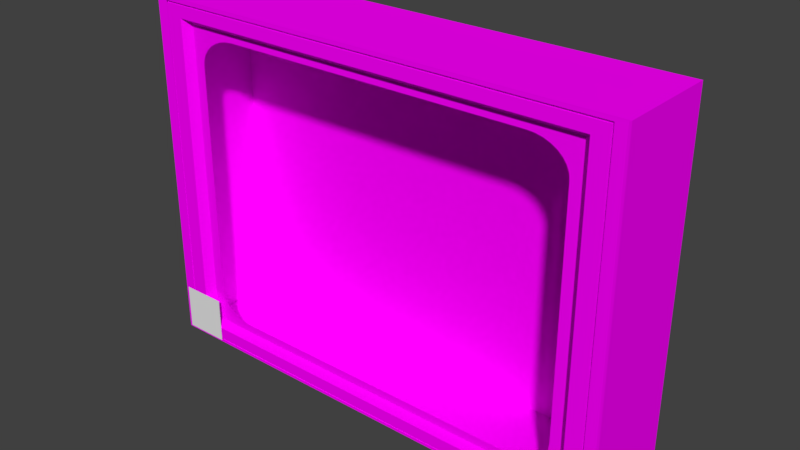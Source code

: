 # Source: Television_Unit_Small.blend  (saved by Blender 2.79.0; exported with 4.5.12 LTS)
import bpy
from mathutils import Matrix  # noqa: F401  (used for matrix-valued properties, if any)

bpy.ops.wm.read_factory_settings(use_empty=True)
scene = bpy.context.scene
scene.name = 'Scene'

# ---- collections
col_collection_1 = bpy.data.collections.new('Collection 1'); scene.collection.children.link(col_collection_1)

# ---- images (referenced by path relative to the original .blend; pixels are not part of the script)
import os
ASSET_DIR = os.environ.get("B2B_ASSET_DIR", "")  # directory of the original .blend (textures are referenced by path, not embedded)
HERE = os.path.dirname(os.path.abspath(__file__))  # packed textures are extracted next to this script under _unpacked/

def load_image(name, relpath, width, height, colorspace="sRGB"):
    """Load a texture the original file referenced (path relative to the .blend, or extracted next to this script)."""
    p = next((c for c in (os.path.join(HERE, relpath), os.path.join(ASSET_DIR, relpath)) if relpath and os.path.exists(c)), "")
    if p:
        img = bpy.data.images.load(p, check_existing=True)
        img.name = name
    else:  # same state as the original file: an image datablock whose file is absent (Cycles renders it pink)
        img = bpy.data.images.new(name, width, height)
        img.source = "FILE"
        img.filepath = "//" + (relpath or name)
    img.colorspace_settings.name = colorspace
    return img
img_small_unit_uv_map = load_image('small unit UV MAP', 'small Tv Unit ALBEDO Texture.png', 1024, 1024, 'sRGB')

# ---- materials (node trees are filled in below, after node groups)
mat_material = bpy.data.materials.new('Material')
mat_material.alpha_threshold = 0.0
mat_material.roughness = 0.5

# ---- material node trees
mat_material.use_nodes = True; mat_material.node_tree.nodes.clear()
_N = mat_material.node_tree.nodes; _L = mat_material.node_tree.links
n0 = _N.new('ShaderNodeOutputMaterial'); n0.name = 'Material Output'; n0.location = (300, 300)
n1 = _N.new('ShaderNodeBsdfDiffuse'); n1.name = 'Diffuse BSDF'; n1.location = (10, 300)
n2 = _N.new('ShaderNodeTexImage'); n2.name = 'Image Texture'; n2.location = (-170, 317)
n2.width = 140
n2.image = img_small_unit_uv_map
_L.new(n1.outputs[0], n0.inputs[0])
_L.new(n2.outputs[0], n1.inputs[0])
n0.is_active_output = True

# ---- world
world_world = bpy.data.worlds.new('World'); scene.world = world_world
world_world.color = (0.05088, 0.05088, 0.05088)
world_world.use_sun_shadow = False
world_world.sun_shadow_jitter_overblur = 0.0
world_world.cycles.sampling_method = 'MANUAL'

# ---- meshes
me_plane = bpy.data.meshes.new('Plane')
me_plane.from_pydata([(-0.05, -0.05, 0.0), (0.05, -0.05, 0.0), (-0.05, 0.05, 0.0), (0.05, 0.05, 0.0)], [], [(0, 1, 3, 2)])
_uv = me_plane.uv_layers.new(name='UVMap')
_uv.uv.foreach_set('vector', [9.998e-05, 0.0001001, 0.9999, 9.998e-05, 0.9999, 0.9999, 9.998e-05, 0.9999])
me_plane.use_remesh_preserve_volume = False
me_plane.use_remesh_preserve_attributes = False
me_plane.use_mirror_vertex_groups = False
me_plane.update()
me_tv_unit_small = bpy.data.meshes.new('TV Unit Small')
me_tv_unit_small.from_pydata([(0.3709, -0.03149, -0.2793), (-0.3709, -0.03149, -0.2793), (0.3709, -0.03149, 0.2793), (-0.3709, -0.03149, 0.2793), (0.3842, -0.04678, -0.2893), (-0.3842, -0.04678, -0.2893), (0.3842, -0.04678, 0.2893), (-0.3842, -0.04678, 0.2893), (0.4129, -0.04678, -0.3109), (-0.4129, -0.04678, -0.3109), (0.4129, -0.04678, 0.3109), (-0.4129, -0.04678, 0.3109), (0.4129, -0.04047, -0.3109), (-0.4129, -0.04047, -0.3109), (0.4129, -0.04047, 0.3109), (-0.4129, -0.04047, 0.3109), (0.4167, -0.04047, -0.3138), (-0.4167, -0.04047, -0.3138), (0.4167, -0.04047, 0.3138), (-0.4167, -0.04047, 0.3138), (0.4158, -0.04663, -0.3133), (-0.4175, -0.04663, -0.3133), (0.4158, -0.04663, 0.3142), (-0.4175, -0.04663, 0.3142), (0.436, -0.04042, -0.3188), (-0.4359, -0.04042, -0.3188), (0.436, -0.04042, 0.3188), (-0.4359, -0.04042, 0.3188), (0.4351, -0.04668, -0.3183), (-0.4368, -0.04668, -0.3183), (0.4351, -0.04668, 0.3192), (-0.4368, -0.04668, 0.3192), (-0.4359, 0.1461, 0.3188), (-0.4359, 0.1461, -0.3188), (0.436, 0.1461, -0.3188), (0.436, 0.1461, 0.3188), (0.3709, -0.03249, -0.2793), (-0.3709, -0.03249, -0.2793), (0.3709, -0.03249, 0.2793), (-0.3709, -0.03249, 0.2793), (0.3516, -0.03249, -0.2116), (0.2813, -0.03249, -0.2646), (0.3708, -0.03249, -0.2792), (0.3503, -0.03249, -0.222), (0.3463, -0.03249, -0.2319), (0.3398, -0.03249, -0.241), (0.331, -0.03249, -0.2491), (0.3204, -0.03249, -0.2556), (0.3082, -0.03249, -0.2605), (0.295, -0.03249, -0.2635), (-0.2813, -0.03249, -0.2646), (-0.3516, -0.03249, -0.2116), (-0.3708, -0.03249, -0.2792), (-0.295, -0.03249, -0.2635), (-0.3082, -0.03249, -0.2605), (-0.3204, -0.03249, -0.2556), (-0.331, -0.03249, -0.2491), (-0.3398, -0.03249, -0.241), (-0.3463, -0.03249, -0.2319), (-0.3503, -0.03249, -0.222), (0.2813, -0.03249, 0.2646), (0.3516, -0.03249, 0.2116), (0.3708, -0.03249, 0.2792), (0.295, -0.03249, 0.2635), (0.3082, -0.03249, 0.2605), (0.3204, -0.03249, 0.2556), (0.331, -0.03249, 0.2491), (0.3398, -0.03249, 0.241), (0.3463, -0.03249, 0.2319), (0.3503, -0.03249, 0.222), (-0.3516, -0.03249, 0.2116), (-0.2813, -0.03249, 0.2646), (-0.3708, -0.03249, 0.2792), (-0.3503, -0.03249, 0.222), (-0.3463, -0.03249, 0.2319), (-0.3398, -0.03249, 0.241), (-0.331, -0.03249, 0.2491), (-0.3204, -0.03249, 0.2556), (-0.3082, -0.03249, 0.2605), (-0.295, -0.03249, 0.2635)], [], [(0, 1, 5, 4), (2, 0, 4, 6), (1, 3, 7, 5), (3, 2, 6, 7), (7, 6, 10, 11), (6, 4, 8, 10), (5, 7, 11, 9), (4, 5, 9, 8), (9, 11, 15, 13), (8, 9, 13, 12), (11, 10, 14, 15), (10, 8, 12, 14), (15, 14, 18, 19), (14, 12, 16, 18), (13, 15, 19, 17), (12, 13, 17, 16), (32, 35, 34, 33), (23, 22, 30, 31), (20, 21, 29, 28), (25, 29, 31, 27), (24, 28, 29, 25), (27, 31, 30, 26), (26, 30, 28, 24), (22, 20, 28, 30), (26, 24, 34, 35), (27, 26, 35, 32), (21, 23, 31, 29), (16, 20, 22, 18), (11, 15, 17, 21), (25, 27, 32, 33), (24, 25, 33, 34), (18, 22, 23, 19), (17, 15, 19, 11, 23, 21), (72, 71, 60, 62, 38, 39), (62, 61, 40, 42, 36, 38), (52, 51, 70, 72, 39, 37), (42, 41, 50, 52, 37, 36), (40, 43, 42), (43, 44, 42), (44, 45, 42), (45, 46, 42), (46, 47, 42), (47, 48, 42), (48, 49, 42), (49, 41, 42), (50, 53, 52), (53, 54, 52), (54, 55, 52), (55, 56, 52), (56, 57, 52), (57, 58, 52), (58, 59, 52), (59, 51, 52), (60, 63, 62), (63, 64, 62), (64, 65, 62), (65, 66, 62), (66, 67, 62), (67, 68, 62), (68, 69, 62), (69, 61, 62), (70, 73, 72), (73, 74, 72), (74, 75, 72), (75, 76, 72), (76, 77, 72), (77, 78, 72), (78, 79, 72), (79, 71, 72)])
_uv = me_tv_unit_small.uv_layers.new(name='UVMap')
_uv.uv.foreach_set('vector', [0.3221, 0.03867, 0.3221, 0.3273, 0.3153, 0.3324, 0.3153, 0.03351, 0.6616, 0.1886, 0.5113, 0.1886, 0.5086, 0.1821, 0.6642, 0.1821, 0.6616, 0.1964, 0.5113, 0.1964, 0.5086, 0.1886, 0.6642, 0.1886, 0.461, 0.07072, 0.461, 0.2828, 0.4538, 0.2866, 0.4538, 0.06692, 0.3199, 0.05135, 0.3199, 0.3239, 0.3147, 0.3341, 0.3147, 0.04117, 0.3199, 0.3239, 0.4583, 0.3239, 0.4635, 0.3341, 0.3147, 0.3341, 0.4583, 0.05135, 0.3199, 0.05135, 0.3147, 0.04117, 0.4635, 0.04117, 0.4583, 0.3239, 0.4583, 0.05135, 0.4635, 0.04117, 0.4635, 0.3341, 0.5094, 0.1676, 0.6766, 0.1675, 0.6766, 0.1704, 0.5094, 0.1704, 0.7176, 0.1575, 0.4955, 0.1575, 0.4955, 0.1546, 0.7176, 0.1546, 0.462, 0.3403, 0.462, 0.0307, 0.4648, 0.0307, 0.4648, 0.3403, 0.5086, 0.1618, 0.6759, 0.1618, 0.6759, 0.1647, 0.5086, 0.1647, 0.03704, 0.0126, 0.03704, 0.3591, 0.03617, 0.3607, 0.03617, 0.011, 0.03704, 0.3591, 0.2256, 0.3591, 0.2265, 0.3607, 0.03617, 0.3607, 0.2256, 0.0126, 0.03704, 0.0126, 0.03617, 0.011, 0.2265, 0.011, 0.2256, 0.3591, 0.2256, 0.0126, 0.2265, 0.011, 0.2265, 0.3607, 0.2135, 0.03803, 0.2135, 0.3328, 0.04203, 0.3328, 0.04203, 0.03803, 0.04711, 0.02837, 0.04711, 0.37, 0.04579, 0.3779, 0.04579, 0.02045, 0.2142, 0.37, 0.2142, 0.02837, 0.2155, 0.02045, 0.2155, 0.3779, 0.1251, 1.004e-05, 0.128, 0.0002755, 0.128, 0.3657, 0.1251, 0.3654, 0.1709, 0.3594, 0.1681, 0.3591, 0.1681, 0.03661, 0.1709, 0.03693, 0.08304, 0.3591, 0.08019, 0.3594, 0.08019, 0.03693, 0.08304, 0.03661, 0.1309, 0.3654, 0.128, 0.3657, 0.128, 0.0002788, 0.1309, 1.298e-05, 0.04711, 0.37, 0.2142, 0.37, 0.2155, 0.3779, 0.04579, 0.3779, 0.08484, 0.383, 0.08484, 0.01759, 0.1691, 0.01758, 0.1691, 0.383, 0.04461, 0.3259, 0.04461, 0.05142, 0.1296, 0.05142, 0.1296, 0.3259, 0.2142, 0.02837, 0.04711, 0.02837, 0.04579, 0.02045, 0.2155, 0.02045, 0.5086, 0.1675, 0.5088, 0.1647, 0.6775, 0.1647, 0.6774, 0.1675, 0.6766, 0.1675, 0.6766, 0.1704, 0.5086, 0.1703, 0.5088, 0.1675, 0.1691, 0.01758, 0.1691, 0.383, 0.08422, 0.383, 0.08422, 0.01757, 0.1325, 0.3262, 0.1325, 0.0517, 0.2175, 0.0517, 0.2175, 0.3262, 0.733, 0.1735, 0.7328, 0.1763, 0.5086, 0.1763, 0.5089, 0.1735, 0.6775, 0.1733, 0.5095, 0.1735, 0.5088, 0.1733, 0.5095, 0.1707, 0.5086, 0.1704, 0.6774, 0.1704, 0.7312, 0.2747, 0.7251, 0.2494, 0.7251, 0.09016, 0.7312, 0.06484, 0.7313, 0.06482, 0.7313, 0.2747, 0.7312, 0.06484, 0.7031, 0.07026, 0.5265, 0.07026, 0.4983, 0.06484, 0.4983, 0.06482, 0.7313, 0.06482, 0.4983, 0.2747, 0.5265, 0.2693, 0.7031, 0.2693, 0.7312, 0.2747, 0.7313, 0.2747, 0.4983, 0.2747, 0.4983, 0.06484, 0.5044, 0.09016, 0.5044, 0.2494, 0.4983, 0.2747, 0.4983, 0.2747, 0.4983, 0.06482, 0.5265, 0.07026, 0.5222, 0.07065, 0.4983, 0.06484, 0.5222, 0.07065, 0.5181, 0.07178, 0.4983, 0.06484, 0.5181, 0.07178, 0.5143, 0.07362, 0.4983, 0.06484, 0.5143, 0.07362, 0.5109, 0.07609, 0.4983, 0.06484, 0.5109, 0.07609, 0.5082, 0.07911, 0.4983, 0.06484, 0.5082, 0.07911, 0.5061, 0.08255, 0.4983, 0.06484, 0.5061, 0.08255, 0.5049, 0.08628, 0.4983, 0.06484, 0.5049, 0.08628, 0.5044, 0.09016, 0.4983, 0.06484, 0.5044, 0.2494, 0.5049, 0.2532, 0.4983, 0.2747, 0.5049, 0.2532, 0.5061, 0.257, 0.4983, 0.2747, 0.5061, 0.257, 0.5082, 0.2604, 0.4983, 0.2747, 0.5082, 0.2604, 0.5109, 0.2634, 0.4983, 0.2747, 0.5109, 0.2634, 0.5143, 0.2659, 0.4983, 0.2747, 0.5143, 0.2659, 0.5181, 0.2677, 0.4983, 0.2747, 0.5181, 0.2677, 0.5222, 0.2689, 0.4983, 0.2747, 0.5222, 0.2689, 0.5265, 0.2693, 0.4983, 0.2747, 0.7251, 0.09016, 0.7247, 0.08628, 0.7312, 0.06484, 0.7247, 0.08628, 0.7234, 0.08255, 0.7312, 0.06484, 0.7234, 0.08255, 0.7214, 0.07911, 0.7312, 0.06484, 0.7214, 0.07911, 0.7187, 0.07609, 0.7312, 0.06484, 0.7187, 0.07609, 0.7153, 0.07362, 0.7312, 0.06484, 0.7153, 0.07362, 0.7115, 0.07178, 0.7312, 0.06484, 0.7115, 0.07178, 0.7074, 0.07065, 0.7312, 0.06484, 0.7074, 0.07065, 0.7031, 0.07026, 0.7312, 0.06484, 0.7031, 0.2693, 0.7074, 0.2689, 0.7312, 0.2747, 0.7074, 0.2689, 0.7115, 0.2677, 0.7312, 0.2747, 0.7115, 0.2677, 0.7153, 0.2659, 0.7312, 0.2747, 0.7153, 0.2659, 0.7187, 0.2634, 0.7312, 0.2747, 0.7187, 0.2634, 0.7214, 0.2604, 0.7312, 0.2747, 0.7214, 0.2604, 0.7234, 0.257, 0.7312, 0.2747, 0.7234, 0.257, 0.7247, 0.2532, 0.7312, 0.2747, 0.7247, 0.2532, 0.7251, 0.2494, 0.7312, 0.2747])
me_tv_unit_small.materials.append(mat_material)
me_tv_unit_small.use_remesh_preserve_volume = False
me_tv_unit_small.use_remesh_preserve_attributes = False
me_tv_unit_small.use_mirror_vertex_groups = False
me_tv_unit_small.use_paint_bone_selection = False
me_tv_unit_small.use_paint_mask = True
me_tv_unit_small.update()

# ---- objects
ob_number_label = bpy.data.objects.new('number label', me_plane)
ob_tv_unit_small = bpy.data.objects.new('TV Unit Small', me_tv_unit_small)

# ---- transforms, parenting, visibility, modifiers, constraints
ob_number_label.location = (-0.3904, -0.04733, -0.2738)
ob_number_label.rotation_euler = (1.571, 0.0, 0.0)
ob_number_label.scale = (0.8303, 0.8303, 0.8303)
ob_number_label.lineart.crease_threshold = 0.0
ob_tv_unit_small.location = (0.0, 0.0, 0.0)
ob_tv_unit_small.lock_rotations_4d = False
ob_tv_unit_small.empty_display_type = 'ARROWS'
ob_tv_unit_small.lineart.crease_threshold = 0.0

# ---- collection membership
col_collection_1.objects.link(ob_number_label)
col_collection_1.objects.link(ob_tv_unit_small)

# ---- scene / render settings (as saved in the file)
scene.frame_start = 1; scene.frame_end = 250; scene.frame_set(1)
scene.render.engine = 'CYCLES'
scene.render.resolution_percentage = 50
scene.render.dither_intensity = 0.0
scene.cycles.use_denoising = False
scene.cycles.samples = 128
scene.cycles.sampling_pattern = 'TABULATED_SOBOL'
scene.cycles.use_adaptive_sampling = False
scene.cycles.use_light_tree = False
scene.cycles.blur_glossy = 0.0
scene.cycles.sample_clamp_indirect = 0.0
scene.view_settings.view_transform = 'Standard'
bpy.context.view_layer.update()

# ---- added for rendering (the .blend has no active camera and no usable light): camera, sun
cam_auto = bpy.data.cameras.new('AutoCamera')
cam_auto.lens = 50.0
cam_auto.sensor_width = 36.0
cam_auto.clip_end = 1000.0
ob_auto_camera = bpy.data.objects.new('AutoCamera', cam_auto)
scene.collection.objects.link(ob_auto_camera)
ob_auto_camera.location = (1.01575, -1.17001, 0.813164)
ob_auto_camera.rotation_euler = (1.09748, -7.21219e-08, 0.694738)
scene.camera = ob_auto_camera
light_auto_sun = bpy.data.lights.new('AutoSun', 'SUN')
light_auto_sun.energy = 3.0
light_auto_sun.angle = 0.0523599
ob_auto_sun = bpy.data.objects.new('AutoSun', light_auto_sun)
scene.collection.objects.link(ob_auto_sun)
ob_auto_sun.rotation_euler = (0.872665, 0.174533, 0.523599)
bpy.context.view_layer.update()

